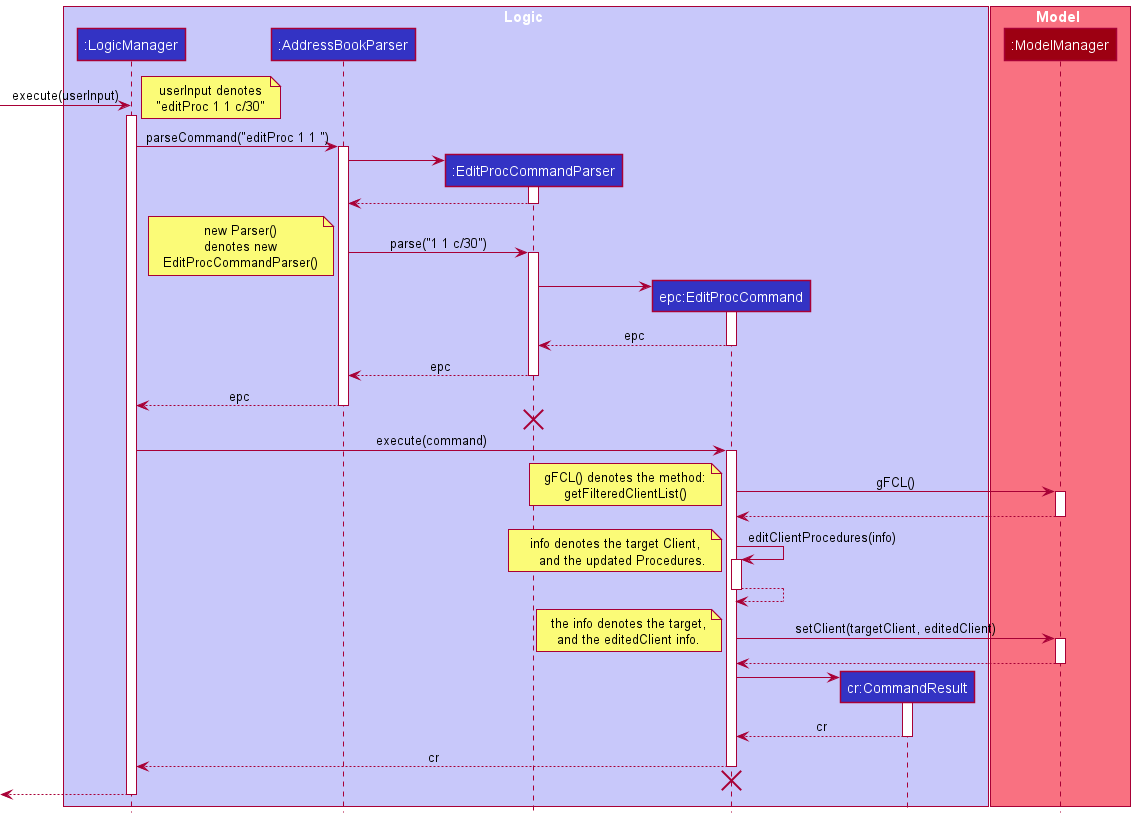

The diagram above was rendered by PlantUML. Its source (embedded in the PNG):
@startuml
!include style.puml

box Logic LOGIC_COLOR_T1
participant ":LogicManager" as LogicManager LOGIC_COLOR
participant ":AddressBookParser" as AddressBookParser LOGIC_COLOR
participant ":EditProcCommandParser" as EditProcCommandParser LOGIC_COLOR
participant "epc:EditProcCommand" as EditProcCommand LOGIC_COLOR
participant "cr:CommandResult" as CommandResult LOGIC_COLOR
end box

box Model MODEL_COLOR_T1
participant ":ModelManager" as ModelManager MODEL_COLOR
end box

create LogicManager
-> LogicManager : execute(userInput)
note left
    userInput denotes
    "editProc 1 1 c/30"
end note

activate LogicManager
LogicManager -> AddressBookParser : parseCommand("editProc 1 1 ")
activate AddressBookParser

create EditProcCommandParser
AddressBookParser -> EditProcCommandParser
activate EditProcCommandParser
EditProcCommandParser --> AddressBookParser
deactivate EditProcCommandParser

AddressBookParser -> EditProcCommandParser : parse("1 1 c/30")
activate EditProcCommandParser


note left
    new Parser()
    denotes new
    EditProcCommandParser()
end note


create EditProcCommand
EditProcCommandParser -> EditProcCommand

activate EditProcCommand
EditProcCommand --> EditProcCommandParser : epc
deactivate EditProcCommand

EditProcCommandParser --> AddressBookParser: epc
deactivate EditProcCommandParser

AddressBookParser --> LogicManager : epc
deactivate AddressBookParser

AddressBookParser -[hidden]-> LogicManager
destroy EditProcCommandParser

LogicManager -> EditProcCommand : execute(command)
activate EditProcCommand

EditProcCommand -> ModelManager : gFCL()
activate ModelManager

note left
    gFCL() denotes the method:
    getFilteredClientList()
end note

ModelManager --> EditProcCommand
deactivate ModelManager

EditProcCommand -> EditProcCommand : editClientProcedures(info)
note left
    info denotes the target Client,
        and the updated Procedures.
end note
activate EditProcCommand

EditProcCommand --> EditProcCommand
deactivate EditProcCommand

EditProcCommand -> ModelManager : setClient(targetClient, editedClient)
note left
    the info denotes the target,
    and the editedClient info.
end note

activate ModelManager
ModelManager --> EditProcCommand
deactivate ModelManager

create CommandResult
EditProcCommand -> CommandResult
activate CommandResult

CommandResult --> EditProcCommand : cr
deactivate CommandResult

EditProcCommand --> LogicManager: cr
deactivate EditProcCommand

EditProcCommand -[hidden]-> LogicManager
destroy EditProcCommand

<-- LogicManager
deactivate LogicManager
@enduml